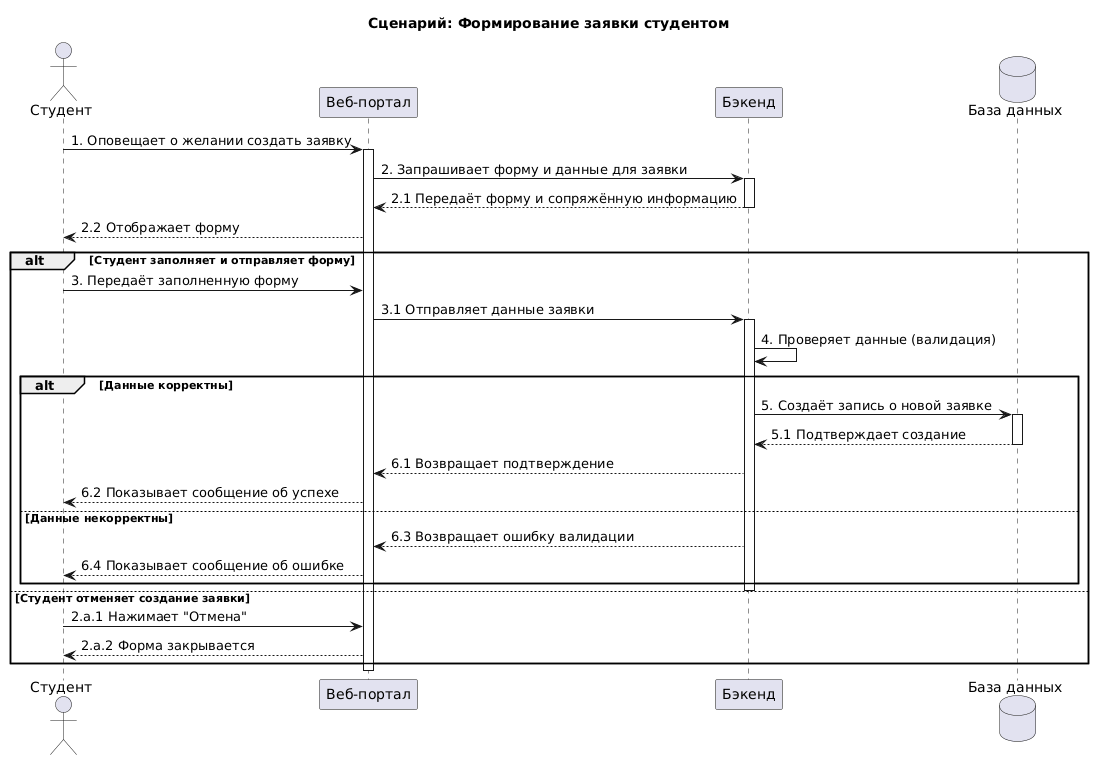

The diagram above was rendered by PlantUML. Its source (embedded in the PNG):
@startuml
actor "Студент" as student
participant "Веб-портал" as frontend
participant "Бэкенд" as backend
database "База данных" as db

title Сценарий: Формирование заявки студентом

student -> frontend: 1. Оповещает о желании создать заявку
activate frontend
frontend -> backend: 2. Запрашивает форму и данные для заявки
activate backend
backend --> frontend: 2.1 Передаёт форму и сопряжённую информацию
deactivate backend
frontend --> student: 2.2 Отображает форму

alt Студент заполняет и отправляет форму
    student -> frontend: 3. Передаёт заполненную форму
    frontend -> backend: 3.1 Отправляет данные заявки
    activate backend
    backend -> backend: 4. Проверяет данные (валидация)
    
    alt Данные корректны
        backend -> db: 5. Создаёт запись о новой заявке
        activate db
        db --> backend: 5.1 Подтверждает создание
        deactivate db
        backend --> frontend: 6.1 Возвращает подтверждение
        frontend --> student: 6.2 Показывает сообщение об успехе
    else Данные некорректны
        backend --> frontend: 6.3 Возвращает ошибку валидации
        frontend --> student: 6.4 Показывает сообщение об ошибке
    end
    deactivate backend

else Студент отменяет создание заявки
    student -> frontend: 2.а.1 Нажимает "Отмена"
    frontend --> student: 2.а.2 Форма закрывается
end

deactivate frontend
@enduml